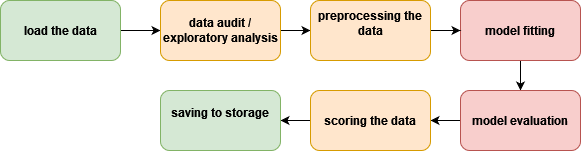

The diagram above was exported from draw.io. Its source (the exported page's mxGraphModel, read from the mxfile embedded in the PNG):
<mxGraphModel dx="1434" dy="754" grid="1" gridSize="10" guides="1" tooltips="1" connect="1" arrows="1" fold="1" page="1" pageScale="1" pageWidth="850" pageHeight="1100" math="0" shadow="0">
  <root>
    <mxCell id="0" />
    <mxCell id="1" parent="0" />
    <mxCell id="DKRjl7-oYMyjJ8LNKfOo-3" value="" style="edgeStyle=orthogonalEdgeStyle;rounded=0;orthogonalLoop=1;jettySize=auto;html=1;" edge="1" parent="1" source="DKRjl7-oYMyjJ8LNKfOo-1" target="DKRjl7-oYMyjJ8LNKfOo-2">
      <mxGeometry relative="1" as="geometry" />
    </mxCell>
    <mxCell id="DKRjl7-oYMyjJ8LNKfOo-1" value="load the data" style="rounded=1;whiteSpace=wrap;html=1;fillColor=#d5e8d4;strokeColor=#82b366;fontStyle=1" vertex="1" parent="1">
      <mxGeometry x="40" y="300" width="120" height="60" as="geometry" />
    </mxCell>
    <mxCell id="DKRjl7-oYMyjJ8LNKfOo-15" value="" style="edgeStyle=orthogonalEdgeStyle;rounded=0;orthogonalLoop=1;jettySize=auto;html=1;" edge="1" parent="1" source="DKRjl7-oYMyjJ8LNKfOo-2" target="DKRjl7-oYMyjJ8LNKfOo-14">
      <mxGeometry relative="1" as="geometry" />
    </mxCell>
    <mxCell id="DKRjl7-oYMyjJ8LNKfOo-2" value="data audit / exploratory analysis" style="whiteSpace=wrap;html=1;rounded=1;fillColor=#ffe6cc;strokeColor=#d79b00;fontStyle=1" vertex="1" parent="1">
      <mxGeometry x="200" y="300" width="120" height="60" as="geometry" />
    </mxCell>
    <mxCell id="DKRjl7-oYMyjJ8LNKfOo-17" value="" style="edgeStyle=orthogonalEdgeStyle;rounded=0;orthogonalLoop=1;jettySize=auto;html=1;" edge="1" parent="1" source="DKRjl7-oYMyjJ8LNKfOo-4" target="DKRjl7-oYMyjJ8LNKfOo-6">
      <mxGeometry relative="1" as="geometry" />
    </mxCell>
    <mxCell id="DKRjl7-oYMyjJ8LNKfOo-4" value="model fitting" style="whiteSpace=wrap;html=1;rounded=1;fillColor=#f8cecc;strokeColor=#b85450;fontStyle=1" vertex="1" parent="1">
      <mxGeometry x="500" y="300" width="120" height="60" as="geometry" />
    </mxCell>
    <mxCell id="DKRjl7-oYMyjJ8LNKfOo-9" value="" style="edgeStyle=orthogonalEdgeStyle;rounded=0;orthogonalLoop=1;jettySize=auto;html=1;" edge="1" parent="1" source="DKRjl7-oYMyjJ8LNKfOo-6" target="DKRjl7-oYMyjJ8LNKfOo-8">
      <mxGeometry relative="1" as="geometry" />
    </mxCell>
    <mxCell id="DKRjl7-oYMyjJ8LNKfOo-6" value="model evaluation" style="whiteSpace=wrap;html=1;rounded=1;fillColor=#f8cecc;strokeColor=#b85450;fontStyle=1" vertex="1" parent="1">
      <mxGeometry x="500" y="390" width="120" height="60" as="geometry" />
    </mxCell>
    <mxCell id="DKRjl7-oYMyjJ8LNKfOo-11" value="" style="edgeStyle=orthogonalEdgeStyle;rounded=0;orthogonalLoop=1;jettySize=auto;html=1;" edge="1" parent="1" source="DKRjl7-oYMyjJ8LNKfOo-8" target="DKRjl7-oYMyjJ8LNKfOo-10">
      <mxGeometry relative="1" as="geometry" />
    </mxCell>
    <mxCell id="DKRjl7-oYMyjJ8LNKfOo-8" value="scoring the data" style="whiteSpace=wrap;html=1;rounded=1;fillColor=#ffe6cc;strokeColor=#d79b00;fontStyle=1" vertex="1" parent="1">
      <mxGeometry x="350" y="390" width="120" height="60" as="geometry" />
    </mxCell>
    <mxCell id="DKRjl7-oYMyjJ8LNKfOo-10" value="&lt;div&gt;saving to storage&lt;/div&gt;&lt;div&gt;&lt;br&gt;&lt;/div&gt;" style="whiteSpace=wrap;html=1;rounded=1;fillColor=#d5e8d4;strokeColor=#82b366;fontStyle=1" vertex="1" parent="1">
      <mxGeometry x="200" y="390" width="120" height="60" as="geometry" />
    </mxCell>
    <mxCell id="DKRjl7-oYMyjJ8LNKfOo-16" value="" style="edgeStyle=orthogonalEdgeStyle;rounded=0;orthogonalLoop=1;jettySize=auto;html=1;" edge="1" parent="1" source="DKRjl7-oYMyjJ8LNKfOo-14" target="DKRjl7-oYMyjJ8LNKfOo-4">
      <mxGeometry relative="1" as="geometry" />
    </mxCell>
    <mxCell id="DKRjl7-oYMyjJ8LNKfOo-14" value="&lt;div&gt;preprocessing the data&lt;/div&gt;&lt;div&gt;&lt;br&gt;&lt;/div&gt;" style="whiteSpace=wrap;html=1;fillColor=#ffe6cc;strokeColor=#d79b00;rounded=1;fontStyle=1;" vertex="1" parent="1">
      <mxGeometry x="350" y="300" width="120" height="60" as="geometry" />
    </mxCell>
  </root>
</mxGraphModel>